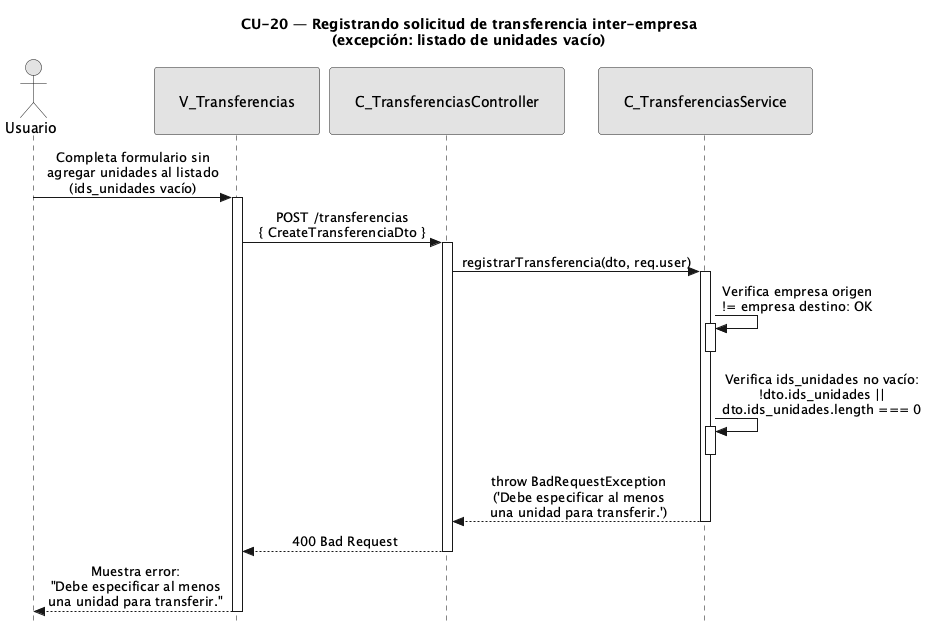

The diagram above was rendered by PlantUML. Its source (embedded in the PNG):
@startuml CU20-exc-sin-unidades
title CU-20 — Registrando solicitud de transferencia inter-empresa\n(excepción: listado de unidades vacío)

skinparam style strictuml
skinparam monochrome true
skinparam shadowing false
skinparam sequenceMessageAlign center
<style>
sequenceDiagram {
  participant {
    padding 25
  }
  actor {
    padding 20
  }
}
</style>
skinparam sequence {
  MessageAlign center
  LifeLineBorderColor black
}
hide footbox

actor "Usuario" as user
participant "V_Transferencias" as view
participant "C_TransferenciasController" as ctrl
participant "C_TransferenciasService" as svc

user -> view : Completa formulario sin\nagregar unidades al listado\n(ids_unidades vacío)
activate view

view -> ctrl : POST /transferencias\n{ CreateTransferenciaDto }
activate ctrl

ctrl -> svc : registrarTransferencia(dto, req.user)
activate svc

svc -> svc : Verifica empresa origen\n!= empresa destino: OK
activate svc
deactivate svc

svc -> svc : Verifica ids_unidades no vacío:\n!dto.ids_unidades ||\ndto.ids_unidades.length === 0
activate svc
deactivate svc

svc --> ctrl : throw BadRequestException\n('Debe especificar al menos\nuna unidad para transferir.')
deactivate svc

ctrl --> view : 400 Bad Request
deactivate ctrl

view --> user : Muestra error:\n"Debe especificar al menos\nuna unidad para transferir."
deactivate view

@enduml